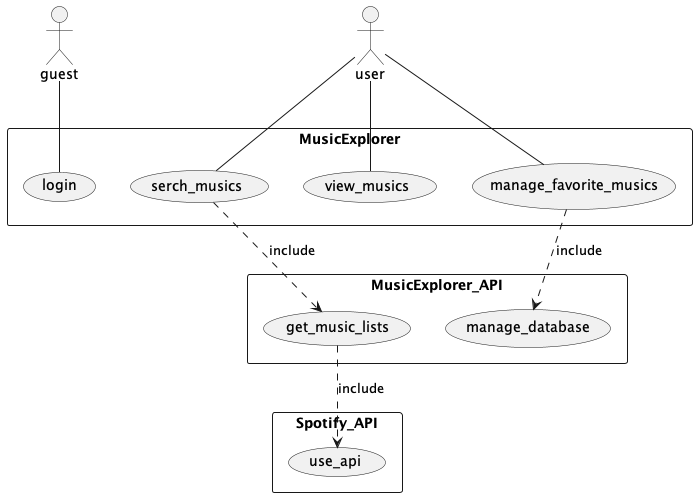

The diagram above was rendered by PlantUML. Its source (embedded in the PNG):
@startuml musicexplorer_usecase_diagram
' left to right direction

actor guest
actor user

rectangle MusicExplorer{
    guest -- (login)
    user -- (serch_musics)
    user -- (view_musics)
    user -- (manage_favorite_musics)
}

rectangle MusicExplorer_API{
    (serch_musics) ..> (get_music_lists):include
    (manage_favorite_musics) ..> (manage_database):include
}

rectangle Spotify_API{
    (get_music_lists) ..> (use_api):include
}

' user --> (Use MusicExplorer)
' (Use MusicExplorer) <.. (Serch Music):<<include>>
' (Use MusicExplorer) <.. (Register Favorite Music):<<include>>
' (Serch Music) <.. (Provide MusicList):<<include>>
' (Register Favorite Music) <.. (Provide ):<<include>>

@enduml